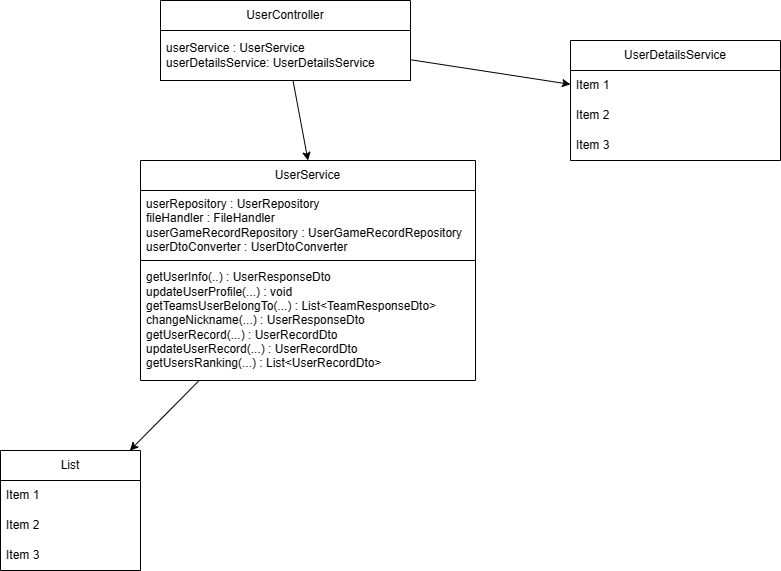

The diagram above was exported from draw.io. Its source (the exported page's mxGraphModel, read from the mxfile embedded in the PNG):
<mxGraphModel dx="1892" dy="569" grid="1" gridSize="10" guides="1" tooltips="1" connect="1" arrows="1" fold="1" page="1" pageScale="1" pageWidth="850" pageHeight="1100" math="0" shadow="0">
  <root>
    <mxCell id="0" />
    <mxCell id="1" parent="0" />
    <mxCell id="WSo5JQ60yV4g6wu9XKds-1" value="UserController" style="swimlane;fontStyle=0;childLayout=stackLayout;horizontal=1;startSize=30;horizontalStack=0;resizeParent=1;resizeParentMax=0;resizeLast=0;collapsible=1;marginBottom=0;whiteSpace=wrap;html=1;" parent="1" vertex="1">
      <mxGeometry x="80" y="70" width="250" height="80" as="geometry" />
    </mxCell>
    <mxCell id="WSo5JQ60yV4g6wu9XKds-2" value="userService : UserService&lt;div&gt;userDetailsService: UserDetailsService&lt;/div&gt;" style="text;strokeColor=default;fillColor=none;align=left;verticalAlign=middle;spacingLeft=4;spacingRight=4;overflow=hidden;points=[[0,0.5],[1,0.5]];portConstraint=eastwest;rotatable=0;whiteSpace=wrap;html=1;" parent="WSo5JQ60yV4g6wu9XKds-1" vertex="1">
      <mxGeometry y="30" width="250" height="50" as="geometry" />
    </mxCell>
    <mxCell id="WSo5JQ60yV4g6wu9XKds-5" value="UserService" style="swimlane;fontStyle=0;childLayout=stackLayout;horizontal=1;startSize=30;horizontalStack=0;resizeParent=1;resizeParentMax=0;resizeLast=0;collapsible=1;marginBottom=0;whiteSpace=wrap;html=1;" parent="1" vertex="1">
      <mxGeometry x="60" y="230" width="335" height="220" as="geometry" />
    </mxCell>
    <mxCell id="WSo5JQ60yV4g6wu9XKds-6" value="userRepository : UserRepository&lt;div&gt;fileHandler : FileHandler&lt;/div&gt;&lt;div&gt;userGameRecordRepository : UserGameRecordRepository&lt;/div&gt;&lt;div&gt;userDtoConverter : UserDtoConverter&lt;/div&gt;" style="text;strokeColor=default;fillColor=none;align=left;verticalAlign=middle;spacingLeft=4;spacingRight=4;overflow=hidden;points=[[0,0.5],[1,0.5]];portConstraint=eastwest;rotatable=0;whiteSpace=wrap;html=1;" parent="WSo5JQ60yV4g6wu9XKds-5" vertex="1">
      <mxGeometry y="30" width="335" height="70" as="geometry" />
    </mxCell>
    <mxCell id="WSo5JQ60yV4g6wu9XKds-7" value="getUserInfo(..) : UserResponseDto&lt;div&gt;updateUserProfile(...) : void&lt;/div&gt;&lt;div&gt;getTeamsUserBelongTo(...) : List&amp;lt;TeamResponseDto&amp;gt;&lt;/div&gt;&lt;div&gt;changeNickname(...) : UserResponseDto&lt;/div&gt;&lt;div&gt;getUserRecord(...) :&amp;nbsp;&lt;span style=&quot;background-color: initial;&quot;&gt;UserRecordDto&lt;/span&gt;&lt;/div&gt;&lt;div&gt;&lt;span style=&quot;background-color: initial;&quot;&gt;updateUserRecord(...) :&amp;nbsp;&lt;/span&gt;&lt;span style=&quot;background-color: initial;&quot;&gt;UserRecordDto&lt;/span&gt;&lt;/div&gt;&lt;div&gt;&lt;span style=&quot;background-color: initial;&quot;&gt;getUsersRanking(...) : List&amp;lt;UserRecordDto&amp;gt;&lt;/span&gt;&lt;/div&gt;" style="text;strokeColor=none;fillColor=none;align=left;verticalAlign=middle;spacingLeft=4;spacingRight=4;overflow=hidden;points=[[0,0.5],[1,0.5]];portConstraint=eastwest;rotatable=0;whiteSpace=wrap;html=1;" parent="WSo5JQ60yV4g6wu9XKds-5" vertex="1">
      <mxGeometry y="100" width="335" height="120" as="geometry" />
    </mxCell>
    <mxCell id="WSo5JQ60yV4g6wu9XKds-9" value="" style="endArrow=classic;html=1;rounded=0;entryX=0.5;entryY=0;entryDx=0;entryDy=0;" parent="1" source="WSo5JQ60yV4g6wu9XKds-1" target="WSo5JQ60yV4g6wu9XKds-5" edge="1">
      <mxGeometry width="50" height="50" relative="1" as="geometry">
        <mxPoint x="194.5" y="190" as="sourcePoint" />
        <mxPoint x="195" y="260" as="targetPoint" />
      </mxGeometry>
    </mxCell>
    <mxCell id="WSo5JQ60yV4g6wu9XKds-11" value="UserDetailsService" style="swimlane;fontStyle=0;childLayout=stackLayout;horizontal=1;startSize=30;horizontalStack=0;resizeParent=1;resizeParentMax=0;resizeLast=0;collapsible=1;marginBottom=0;whiteSpace=wrap;html=1;" parent="1" vertex="1">
      <mxGeometry x="490" y="110" width="210" height="120" as="geometry" />
    </mxCell>
    <mxCell id="WSo5JQ60yV4g6wu9XKds-12" value="Item 1" style="text;strokeColor=none;fillColor=none;align=left;verticalAlign=middle;spacingLeft=4;spacingRight=4;overflow=hidden;points=[[0,0.5],[1,0.5]];portConstraint=eastwest;rotatable=0;whiteSpace=wrap;html=1;" parent="WSo5JQ60yV4g6wu9XKds-11" vertex="1">
      <mxGeometry y="30" width="210" height="30" as="geometry" />
    </mxCell>
    <mxCell id="WSo5JQ60yV4g6wu9XKds-13" value="Item 2" style="text;strokeColor=none;fillColor=none;align=left;verticalAlign=middle;spacingLeft=4;spacingRight=4;overflow=hidden;points=[[0,0.5],[1,0.5]];portConstraint=eastwest;rotatable=0;whiteSpace=wrap;html=1;" parent="WSo5JQ60yV4g6wu9XKds-11" vertex="1">
      <mxGeometry y="60" width="210" height="30" as="geometry" />
    </mxCell>
    <mxCell id="WSo5JQ60yV4g6wu9XKds-14" value="Item 3" style="text;strokeColor=none;fillColor=none;align=left;verticalAlign=middle;spacingLeft=4;spacingRight=4;overflow=hidden;points=[[0,0.5],[1,0.5]];portConstraint=eastwest;rotatable=0;whiteSpace=wrap;html=1;" parent="WSo5JQ60yV4g6wu9XKds-11" vertex="1">
      <mxGeometry y="90" width="210" height="30" as="geometry" />
    </mxCell>
    <mxCell id="WSo5JQ60yV4g6wu9XKds-15" value="" style="endArrow=classic;html=1;rounded=0;" parent="1" source="WSo5JQ60yV4g6wu9XKds-1" target="WSo5JQ60yV4g6wu9XKds-11" edge="1">
      <mxGeometry width="50" height="50" relative="1" as="geometry">
        <mxPoint x="330" y="110" as="sourcePoint" />
        <mxPoint x="410" y="170" as="targetPoint" />
      </mxGeometry>
    </mxCell>
    <mxCell id="WSo5JQ60yV4g6wu9XKds-16" value="List" style="swimlane;fontStyle=0;childLayout=stackLayout;horizontal=1;startSize=30;horizontalStack=0;resizeParent=1;resizeParentMax=0;resizeLast=0;collapsible=1;marginBottom=0;whiteSpace=wrap;html=1;" parent="1" vertex="1">
      <mxGeometry x="-80" y="520" width="140" height="120" as="geometry" />
    </mxCell>
    <mxCell id="WSo5JQ60yV4g6wu9XKds-17" value="Item 1" style="text;strokeColor=none;fillColor=none;align=left;verticalAlign=middle;spacingLeft=4;spacingRight=4;overflow=hidden;points=[[0,0.5],[1,0.5]];portConstraint=eastwest;rotatable=0;whiteSpace=wrap;html=1;" parent="WSo5JQ60yV4g6wu9XKds-16" vertex="1">
      <mxGeometry y="30" width="140" height="30" as="geometry" />
    </mxCell>
    <mxCell id="WSo5JQ60yV4g6wu9XKds-18" value="Item 2" style="text;strokeColor=none;fillColor=none;align=left;verticalAlign=middle;spacingLeft=4;spacingRight=4;overflow=hidden;points=[[0,0.5],[1,0.5]];portConstraint=eastwest;rotatable=0;whiteSpace=wrap;html=1;" parent="WSo5JQ60yV4g6wu9XKds-16" vertex="1">
      <mxGeometry y="60" width="140" height="30" as="geometry" />
    </mxCell>
    <mxCell id="WSo5JQ60yV4g6wu9XKds-19" value="Item 3" style="text;strokeColor=none;fillColor=none;align=left;verticalAlign=middle;spacingLeft=4;spacingRight=4;overflow=hidden;points=[[0,0.5],[1,0.5]];portConstraint=eastwest;rotatable=0;whiteSpace=wrap;html=1;" parent="WSo5JQ60yV4g6wu9XKds-16" vertex="1">
      <mxGeometry y="90" width="140" height="30" as="geometry" />
    </mxCell>
    <mxCell id="WSo5JQ60yV4g6wu9XKds-20" value="" style="endArrow=classic;html=1;rounded=0;" parent="1" source="WSo5JQ60yV4g6wu9XKds-5" target="WSo5JQ60yV4g6wu9XKds-16" edge="1">
      <mxGeometry width="50" height="50" relative="1" as="geometry">
        <mxPoint x="400" y="320" as="sourcePoint" />
        <mxPoint x="450" y="270" as="targetPoint" />
      </mxGeometry>
    </mxCell>
  </root>
</mxGraphModel>